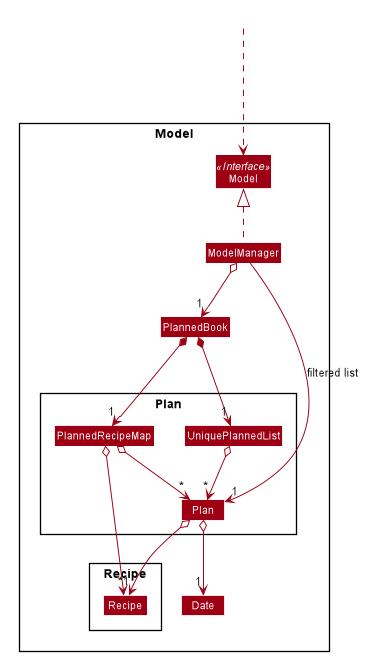

The diagram above was rendered by PlantUML. Its source (embedded in the PNG):
@startuml








skinparam BackgroundColor #FFFFFFF

skinparam Shadowing false

skinparam Class {
    FontColor #FFFFFF
    BorderThickness 1
    BorderColor #FFFFFF
    StereotypeFontColor #FFFFFF
    FontName Arial
}

skinparam Actor {
    BorderColor #000000
    Color #000000
    FontName Arial
}

skinparam Sequence {
    MessageAlign center
    BoxFontSize 15
    BoxPadding 0
    BoxFontColor #FFFFFF
    FontName Arial
}

skinparam Participant {
    FontColor #FFFFFFF
    Padding 20
}

skinparam MinClassWidth 50
skinparam ParticipantPadding 10
skinparam Shadowing false
skinparam DefaultTextAlignment center
skinparam packageStyle Rectangle

hide footbox
hide members
hide circle

skinparam arrowThickness 1.1
skinparam arrowColor #9D0012
skinparam classBackgroundColor #9D0012

Class HiddenOutside #FFFFFF

Package Model <<Rectangle>>{

Interface Model <<Interface>>
Class Model
Class ModelManager
class PlannedBook

Package Plan {
    class UniquePlannedList
    class Plan
    class PlannedRecipeMap
}
class Date

Package Recipe {
    class Recipe
}
HiddenOutside ...> Model
ModelManager o--> "1" PlannedBook
ModelManager .up.|> Model
ModelManager --> "1" Plan : filtered list

PlannedBook *-down->"1" UniquePlannedList
PlannedBook *-down->"1" PlannedRecipeMap
UniquePlannedList o--> "*" Plan
PlannedRecipeMap o--> "*" Plan
PlannedRecipeMap o--> "*" Recipe
Plan o--> "1" Recipe
Plan o--> "1" Date

@enduml